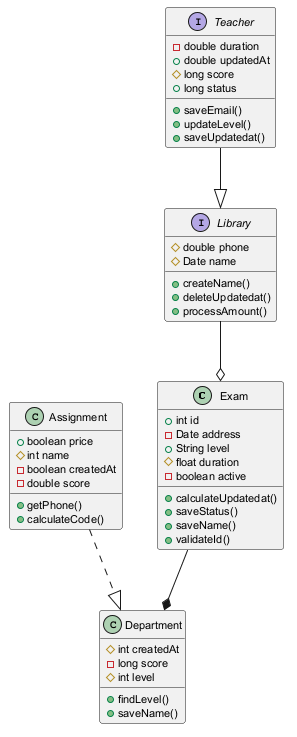

The diagram above was rendered by PlantUML. Its source (embedded in the PNG):
@startuml
skinparam defaultFontSize 11
class Exam {
  +int id
  -Date address
  +String level
  #float duration
  -boolean active
  +calculateUpdatedat()
  +saveStatus()
  +saveName()
  +validateId()
}
class Department {
  #int createdAt
  -long score
  #int level
  +findLevel()
  +saveName()
}
interface Library {
  #double phone
  #Date name
  +createName()
  +deleteUpdatedat()
  +processAmount()
}
interface Teacher {
  -double duration
  +double updatedAt
  #long score
  +long status
  +saveEmail()
  +updateLevel()
  +saveUpdatedat()
}
class Assignment {
  +boolean price
  #int name
  -boolean createdAt
  -double score
  +getPhone()
  +calculateCode()
}
Assignment ..|> Department
Library --o Exam
Teacher --|> Library
Exam --* Department
@enduml